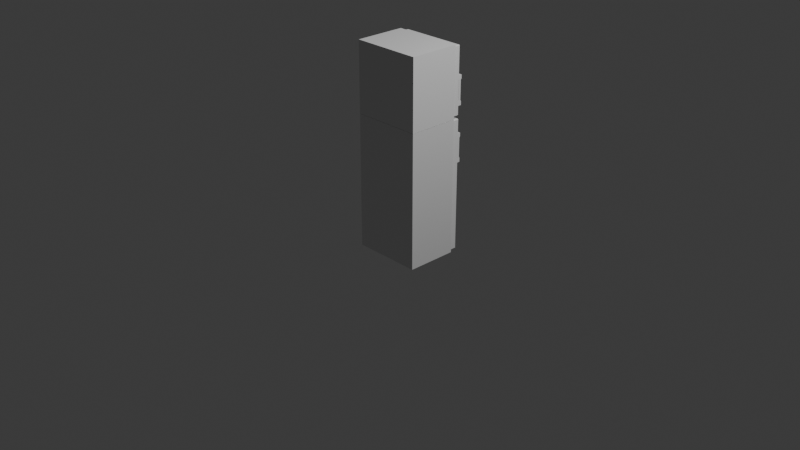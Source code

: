 # Source: BuzDolabi.blend  (saved by Blender 4.3.34; exported with 4.5.12 LTS)
import bpy
from mathutils import Matrix  # noqa: F401  (used for matrix-valued properties, if any)

bpy.ops.wm.read_factory_settings(use_empty=True)
scene = bpy.context.scene
scene.name = 'Scene'

# ---- collections
col_collection = bpy.data.collections.new('Collection'); scene.collection.children.link(col_collection)

# ---- materials (node trees are filled in below, after node groups)
mat_material = bpy.data.materials.new('Material')
mat_material.alpha_threshold = 0.0
mat_material.roughness = 0.5
mat_material.line_color = (0.0, 0.0, 0.0, 1.0)

# ---- material node trees
mat_material.use_nodes = True; mat_material.node_tree.nodes.clear()
_N = mat_material.node_tree.nodes; _L = mat_material.node_tree.links
n0 = _N.new('ShaderNodeOutputMaterial'); n0.name = 'Material Output'; n0.location = (300, 300)
n1 = _N.new('ShaderNodeBsdfPrincipled'); n1.name = 'Principled BSDF'; n1.location = (10, 300)
n1.inputs[3].default_value = 1.45
_L.new(n1.outputs[0], n0.inputs[0])
n0.is_active_output = True

# ---- world
world_world = bpy.data.worlds.new('World'); scene.world = world_world
world_world.use_nodes = True; world_world.node_tree.nodes.clear()
_N = world_world.node_tree.nodes; _L = world_world.node_tree.links
n0 = _N.new('ShaderNodeOutputWorld'); n0.name = 'World Output'; n0.location = (300, 300)
n1 = _N.new('ShaderNodeBackground'); n1.name = 'Background'; n1.location = (10, 300)
n1.inputs[0].default_value = (0.05088, 0.05088, 0.05088, 1.0)
_L.new(n1.outputs[0], n0.inputs[0])
n0.is_active_output = True
world_world.color = (0.05088, 0.05088, 0.05088)
world_world.sun_shadow_jitter_overblur = 0.0

# ---- cameras
cam_camera = bpy.data.cameras.new('Camera')
cam_camera.clip_end = 100.0
cam_camera.ortho_scale = 7.314

# ---- lights
light_light = bpy.data.lights.new('Light', 'POINT')
light_light.energy = 1000.0
light_light.shadow_soft_size = 0.1

# ---- meshes
me_cube = bpy.data.meshes.new('Cube')
me_cube.from_pydata([(0.375, 0.375, 1.075), (0.375, 0.375, -0.375), (0.375, -0.175, 1.075), (0.375, -0.175, -0.375), (-0.375, 0.375, 1.075), (-0.375, 0.375, -0.375), (-0.375, -0.175, 1.075), (-0.375, -0.175, -0.375), (0.3375, 0.375, 1.026), (0.3375, 0.375, -0.3263), (-0.3375, 0.375, 1.026), (-0.3375, 0.375, -0.3263), (0.3375, -0.125, 1.026), (0.3375, -0.125, -0.3263), (-0.3375, -0.125, 1.026), (-0.3375, -0.125, -0.3263)], [], [(0, 4, 6, 2), (3, 2, 6, 7), (7, 6, 4, 5), (5, 1, 3, 7), (1, 0, 2, 3), (5, 4, 10, 11), (11, 10, 14, 15), (1, 5, 11, 9), (4, 0, 8, 10), (0, 1, 9, 8), (15, 14, 12, 13), (9, 11, 15, 13), (10, 8, 12, 14), (8, 9, 13, 12)])
_uv = me_cube.uv_layers.new(name='UVMap')
_uv.uv.foreach_set('vector', [0.625, 0.5, 0.875, 0.5, 0.875, 0.75, 0.625, 0.75, 0.375, 0.75, 0.625, 0.75, 0.625, 1.0, 0.375, 1.0, 0.375, 0.0, 0.625, 0.0, 0.625, 0.25, 0.375, 0.25, 0.125, 0.5, 0.375, 0.5, 0.375, 0.75, 0.125, 0.75, 0.375, 0.5, 0.625, 0.5, 0.625, 0.75, 0.375, 0.75, 0.375, 0.25, 0.625, 0.25, 0.625, 0.25, 0.375, 0.25, 0.375, 0.25, 0.625, 0.25, 0.625, 0.25, 0.375, 0.25, 0.375, 0.5, 0.125, 0.5, 0.125, 0.5, 0.375, 0.5, 0.875, 0.5, 0.625, 0.5, 0.625, 0.5, 0.875, 0.5, 0.625, 0.5, 0.375, 0.5, 0.375, 0.5, 0.625, 0.5, 0.375, 0.25, 0.625, 0.25, 0.625, 0.5, 0.375, 0.5, 0.375, 0.5, 0.125, 0.5, 0.125, 0.5, 0.375, 0.5, 0.875, 0.5, 0.625, 0.5, 0.625, 0.5, 0.875, 0.5, 0.625, 0.5, 0.375, 0.5, 0.375, 0.5, 0.625, 0.5])
me_cube.materials.append(mat_material)
me_cube.use_mirror_vertex_groups = False
me_cube.update()
me_cube_001 = bpy.data.meshes.new('Cube.001')
me_cube_001.from_pydata([(-0.3447, -0.03608, -0.329), (-0.3447, -0.03608, 1.029), (0.3447, -0.03608, 1.029), (0.3447, -0.03608, -0.329), (-0.3314, -0.03608, -0.3029), (-0.3314, -0.03608, 1.003), (0.3314, -0.03608, 1.003), (0.3314, -0.03608, -0.3029), (-0.3447, -0.05614, -0.329), (-0.3447, -0.05614, 1.029), (0.3447, -0.05614, 1.029), (0.3447, -0.05614, -0.329), (-0.3314, -0.05614, -0.3029), (-0.3314, -0.05614, 1.003), (0.3314, -0.05614, 1.003), (0.3314, -0.05614, -0.3029), (-0.3608, -0.03608, -0.3535), (-0.3535, -0.03608, -0.3608), (-0.3575, -0.03608, -0.3543), (-0.3535, -0.03608, 1.061), (-0.3608, -0.03608, 1.054), (-0.3575, -0.03608, 1.054), (-0.3535, 0.03608, -0.3608), (-0.3608, 0.03608, -0.3535), (-0.3608, 0.03608, 1.054), (-0.3535, 0.03608, 1.061), (0.3535, -0.03608, -0.3608), (0.3608, -0.03608, -0.3535), (0.3575, -0.03608, -0.3543), (0.3608, -0.03608, 1.054), (0.3535, -0.03608, 1.061), (0.3575, -0.03608, 1.054), (0.3608, 0.03608, -0.3535), (0.3535, 0.03608, -0.3608), (0.3535, 0.03608, 1.061), (0.3608, 0.03608, 1.054)], [], [(18, 17, 26, 28, 3, 0), (32, 35, 29, 27), (28, 27, 29, 31, 2, 3), (22, 23, 24, 25, 34, 35, 32, 33), (16, 20, 24, 23), (31, 30, 19, 21, 1, 2), (4, 5, 13, 12), (34, 25, 19, 30), (21, 20, 16, 18, 0, 1), (7, 6, 5, 4), (7, 4, 12, 15), (3, 2, 10, 11), (2, 1, 9, 10), (10, 9, 13, 14), (11, 10, 14, 15), (8, 11, 15, 12), (9, 8, 12, 13), (0, 3, 11, 8), (5, 6, 14, 13), (1, 0, 8, 9), (6, 7, 15, 14), (16, 17, 18), (19, 20, 21), (26, 27, 28), (29, 30, 31), (22, 17, 16, 23), (19, 25, 24, 20), (26, 33, 32, 27), (34, 30, 29, 35), (22, 33, 26, 17)])
_uv = me_cube_001.uv_layers.new(name='UVMap')
_uv.uv.foreach_set('vector', [0.125, 0.75, 0.1275, 0.75, 0.3725, 0.75, 0.375, 0.75, 0.375, 0.75, 0.125, 0.75, 0.3763, 0.5, 0.6237, 0.5, 0.6237, 0.75, 0.3763, 0.75, 0.375, 0.75, 0.3763, 0.75, 0.6237, 0.75, 0.625, 0.75, 0.625, 0.75, 0.375, 0.75, 0.375, 0.2525, 0.3763, 0.25, 0.6237, 0.25, 0.625, 0.2525, 0.625, 0.4975, 0.6237, 0.5, 0.3763, 0.5, 0.375, 0.4975, 0.3763, 0.0, 0.6237, 0.0, 0.6237, 0.25, 0.3763, 0.25, 0.625, 0.75, 0.6275, 0.75, 0.8725, 0.75, 0.875, 0.75, 0.875, 0.75, 0.625, 0.75, 0.375, 1.0, 0.625, 1.0, 0.625, 1.0, 0.375, 1.0, 0.6275, 0.5, 0.8725, 0.5, 0.8725, 0.75, 0.6275, 0.75, 0.625, 0.0, 0.6237, 0.0, 0.3763, 0.0, 0.375, 0.0, 0.375, 0.0, 0.625, 0.0, 0.375, 0.75, 0.625, 0.75, 0.625, 1.0, 0.375, 1.0, 0.375, 0.75, 0.375, 1.0, 0.375, 1.0, 0.375, 0.75, 0.375, 0.75, 0.625, 0.75, 0.625, 0.75, 0.375, 0.75, 0.625, 0.75, 0.875, 0.75, 0.875, 0.75, 0.625, 0.75, 0.625, 0.75, 0.875, 0.75, 0.875, 0.75, 0.625, 0.75, 0.375, 0.75, 0.625, 0.75, 0.625, 0.75, 0.375, 0.75, 0.125, 0.75, 0.375, 0.75, 0.375, 0.75, 0.125, 0.75, 0.625, 0.0, 0.375, 0.0, 0.375, 0.0, 0.625, 0.0, 0.125, 0.75, 0.375, 0.75, 0.375, 0.75, 0.125, 0.75, 0.625, 1.0, 0.625, 0.75, 0.625, 0.75, 0.625, 1.0, 0.625, 0.0, 0.375, 0.0, 0.375, 0.0, 0.625, 0.0, 0.625, 0.75, 0.375, 0.75, 0.375, 0.75, 0.625, 0.75, 0.125, 0.75, 0.1275, 0.75, 0.1261, 0.75, 0.625, 0.0, 0.6237, 0.0, 0.6239, 0.0, 0.3725, 0.75, 0.375, 0.75, 0.375, 0.75, 0.6237, 0.75, 0.625, 0.75, 0.625, 0.75, 0.1275, 0.5, 0.1275, 0.75, 0.125, 0.75, 0.125, 0.5, 0.625, 0.0, 0.625, 0.25, 0.6237, 0.25, 0.6237, 0.0, 0.3725, 0.75, 0.3725, 0.5, 0.3763, 0.5, 0.3763, 0.75, 0.6275, 0.5, 0.6275, 0.75, 0.6237, 0.75, 0.6237, 0.5, 0.1275, 0.5, 0.3725, 0.5, 0.3725, 0.75, 0.1275, 0.75])
me_cube_001.update()
me_cube_002 = bpy.data.meshes.new('Cube.002')
me_cube_002.from_pydata([(-0.025, -0.06971, -0.025), (-0.025, -0.06971, 0.025), (-0.025, -0.01971, -0.025), (0.025, -0.06971, -0.025), (0.025, -0.06971, 0.025), (0.025, -0.01971, -0.025), (-0.025, 0.02029, -0.025), (0.025, 0.02029, -0.025), (-0.025, -0.01971, 0.2869), (0.025, -0.01971, 0.2869), (-0.025, 0.02029, 0.2869), (0.025, 0.02029, 0.2869), (-0.025, -0.06185, 0.2378), (0.025, -0.06185, 0.2378), (-0.025, -0.06185, 0.2869), (0.025, -0.06185, 0.2869), (-0.01571, -0.01971, 0.025), (-0.025, -0.01042, 0.025), (-0.025, -0.01971, 0.01571), (-0.025, -0.029, 0.025), (0.025, -0.01042, 0.025), (0.01571, -0.01971, 0.025), (0.025, -0.029, 0.025), (0.025, -0.01971, 0.01571), (-0.025, 0.011, 0.025), (-0.01571, 0.02029, 0.025), (-0.025, 0.02029, 0.01571), (0.01571, 0.02029, 0.025), (0.025, 0.011, 0.025), (0.025, 0.02029, 0.01571), (-0.025, -0.01042, 0.2378), (-0.01571, -0.01971, 0.2378), (-0.025, -0.029, 0.2378), (-0.025, -0.01971, 0.2471), (0.01571, -0.01971, 0.2378), (0.025, -0.01042, 0.2378), (0.025, -0.01971, 0.2471), (0.025, -0.029, 0.2378), (-0.01571, 0.02029, 0.2378), (-0.025, 0.011, 0.2378), (-0.025, 0.02029, 0.2471), (0.025, 0.011, 0.2378), (0.01571, 0.02029, 0.2378), (0.025, 0.02029, 0.2471)], [], [(16, 21, 34, 31), (6, 26, 25, 27, 29, 7), (20, 28, 41, 35), (3, 4, 1, 0), (2, 5, 3, 0), (0, 1, 19, 18, 2), (27, 25, 38, 42), (5, 2, 6, 7), (5, 23, 22, 4, 3), (24, 17, 30, 39), (8, 33, 32, 12, 14), (20, 23, 5, 7, 29, 28), (2, 18, 17, 24, 26, 6), (32, 31, 34, 37, 13, 12), (8, 9, 11, 10), (37, 36, 9, 15, 13), (36, 35, 41, 43, 11, 9), (12, 13, 15, 14), (9, 8, 14, 15), (43, 42, 38, 40, 10, 11), (40, 39, 30, 33, 8, 10), (16, 17, 18, 19), (20, 21, 22, 23), (24, 25, 26), (27, 28, 29), (30, 31, 32, 33), (34, 35, 36, 37), (38, 39, 40), (41, 42, 43), (16, 31, 30, 17), (38, 25, 24, 39), (27, 42, 41, 28), (34, 21, 20, 35), (22, 21, 16, 19, 1, 4)])
_uv = me_cube_002.uv_layers.new(name='UVMap')
_uv.uv.foreach_set('vector', [0.8285, 0.5, 0.6715, 0.5, 0.6715, 0.5, 0.8285, 0.5, 0.375, 0.25, 0.5785, 0.25, 0.625, 0.2965, 0.625, 0.4535, 0.5785, 0.5, 0.375, 0.5, 0.625, 0.5, 0.625, 0.5, 0.625, 0.5, 0.625, 0.5, 0.375, 0.75, 0.625, 0.75, 0.625, 1.0, 0.375, 1.0, 0.125, 0.5, 0.375, 0.5, 0.375, 0.75, 0.125, 0.75, 0.375, 0.0, 0.625, 0.0, 0.625, 0.2035, 0.5785, 0.25, 0.375, 0.25, 0.625, 0.4535, 0.625, 0.2965, 0.625, 0.2965, 0.625, 0.4535, 0.375, 0.5, 0.125, 0.5, 0.125, 0.5, 0.375, 0.5, 0.375, 0.5, 0.5785, 0.5, 0.625, 0.5465, 0.625, 0.75, 0.375, 0.75, 0.625, 0.25, 0.625, 0.25, 0.625, 0.25, 0.625, 0.25, 0.625, 0.25, 0.625, 0.25, 0.625, 0.25, 0.625, 0.25, 0.625, 0.25, 0.625, 0.5, 0.5785, 0.5, 0.375, 0.5, 0.375, 0.5, 0.5785, 0.5, 0.625, 0.5, 0.375, 0.25, 0.5785, 0.25, 0.625, 0.25, 0.625, 0.25, 0.5785, 0.25, 0.375, 0.25, 0.875, 0.5, 0.8285, 0.5, 0.6715, 0.5, 0.625, 0.5, 0.625, 0.5, 0.875, 0.5, 0.875, 0.5, 0.625, 0.5, 0.625, 0.5, 0.875, 0.5, 0.625, 0.5, 0.625, 0.5, 0.625, 0.5, 0.625, 0.5, 0.625, 0.5, 0.625, 0.5, 0.625, 0.5, 0.625, 0.5, 0.625, 0.5, 0.625, 0.5, 0.625, 0.5, 0.875, 0.5, 0.625, 0.5, 0.625, 0.5, 0.875, 0.5, 0.625, 0.5, 0.875, 0.5, 0.875, 0.5, 0.625, 0.5, 0.625, 0.5, 0.625, 0.4535, 0.625, 0.2965, 0.625, 0.25, 0.625, 0.25, 0.625, 0.5, 0.625, 0.25, 0.625, 0.25, 0.625, 0.25, 0.625, 0.25, 0.625, 0.25, 0.625, 0.25, 0.625, 0.25, 0.625, 0.25, 0.5785, 0.25, 0.625, 0.25, 0.625, 0.5, 0.625, 0.5, 0.625, 0.5465, 0.5785, 0.5, 0.625, 0.25, 0.625, 0.25, 0.5785, 0.25, 0.625, 0.4535, 0.625, 0.5, 0.5785, 0.5, 0.625, 0.25, 0.625, 0.25, 0.625, 0.25, 0.625, 0.25, 0.6715, 0.5, 0.625, 0.5, 0.625, 0.5, 0.625, 0.5, 0.625, 0.2965, 0.625, 0.25, 0.625, 0.25, 0.625, 0.5, 0.625, 0.5, 0.625, 0.5, 0.625, 0.25, 0.625, 0.25, 0.625, 0.25, 0.625, 0.25, 0.625, 0.2965, 0.625, 0.2965, 0.625, 0.25, 0.625, 0.25, 0.625, 0.4535, 0.625, 0.4535, 0.625, 0.5, 0.625, 0.5, 0.6715, 0.5, 0.6715, 0.5, 0.625, 0.5, 0.625, 0.5, 0.625, 0.5465, 0.6715, 0.5, 0.8285, 0.5, 0.875, 0.5465, 0.875, 0.75, 0.625, 0.75])
me_cube_002.update()
me_cube_003 = bpy.data.meshes.new('Cube.003')
me_cube_003.from_pydata([(-0.3529, -0.1529, -0.01764), (-0.3529, -0.1529, 0.01764), (-0.3529, 0.3529, -0.01764), (-0.3529, 0.3529, 0.01764), (0.3529, -0.1529, -0.01764), (0.3529, -0.1529, 0.01764), (0.3529, 0.3529, -0.01764), (0.3529, 0.3529, 0.01764), (-0.3529, 0.3107, -0.01764), (-0.3529, 0.3107, 0.01764), (0.3529, 0.3107, -0.01764), (0.3529, 0.3107, 0.01764), (-0.3529, 0.3107, 0.0217), (-0.3529, 0.3529, 0.0217), (0.3529, 0.3529, -0.0217), (-0.3529, 0.3529, -0.0217), (0.3529, 0.3529, 0.0217), (0.3529, 0.3107, -0.0217), (-0.3529, 0.3107, -0.0217), (0.3529, 0.3107, 0.0217)], [], [(8, 9, 3, 2), (2, 3, 7, 6), (10, 11, 5, 4), (4, 5, 1, 0), (8, 10, 4, 0), (11, 9, 1, 5), (9, 11, 19, 12), (6, 10, 17, 14), (6, 7, 11, 10), (0, 1, 9, 8), (16, 13, 12, 19), (15, 14, 17, 18), (7, 3, 13, 16), (8, 2, 15, 18), (10, 8, 18, 17), (11, 7, 16, 19), (2, 6, 14, 15), (3, 9, 12, 13)])
_uv = me_cube_003.uv_layers.new(name='UVMap')
_uv.uv.foreach_set('vector', [0.375, 0.235, 0.625, 0.235, 0.625, 0.25, 0.375, 0.25, 0.375, 0.25, 0.625, 0.25, 0.625, 0.5, 0.375, 0.5, 0.375, 0.515, 0.625, 0.515, 0.625, 0.75, 0.375, 0.75, 0.375, 0.75, 0.625, 0.75, 0.625, 1.0, 0.375, 1.0, 0.125, 0.515, 0.375, 0.515, 0.375, 0.75, 0.125, 0.75, 0.625, 0.515, 0.875, 0.515, 0.875, 0.75, 0.625, 0.75, 0.875, 0.515, 0.625, 0.515, 0.625, 0.515, 0.875, 0.515, 0.375, 0.5, 0.375, 0.515, 0.375, 0.515, 0.375, 0.5, 0.375, 0.5, 0.625, 0.5, 0.625, 0.515, 0.375, 0.515, 0.375, 0.0, 0.625, 0.0, 0.625, 0.235, 0.375, 0.235, 0.625, 0.5, 0.875, 0.5, 0.875, 0.515, 0.625, 0.515, 0.125, 0.5, 0.375, 0.5, 0.375, 0.515, 0.125, 0.515, 0.625, 0.5, 0.625, 0.25, 0.625, 0.25, 0.625, 0.5, 0.375, 0.235, 0.375, 0.25, 0.375, 0.25, 0.375, 0.235, 0.375, 0.515, 0.125, 0.515, 0.125, 0.515, 0.375, 0.515, 0.625, 0.515, 0.625, 0.5, 0.625, 0.5, 0.625, 0.515, 0.375, 0.25, 0.375, 0.5, 0.375, 0.5, 0.375, 0.25, 0.625, 0.25, 0.625, 0.235, 0.625, 0.235, 0.625, 0.25])
me_cube_003.update()
me_cube_006 = bpy.data.meshes.new('Cube.006')
me_cube_006.from_pydata([(-0.3529, -0.1529, -0.01764), (-0.3529, -0.1529, 0.01764), (-0.3529, 0.3529, -0.01764), (-0.3529, 0.3529, 0.01764), (0.3529, -0.1529, -0.01764), (0.3529, -0.1529, 0.01764), (0.3529, 0.3529, -0.01764), (0.3529, 0.3529, 0.01764), (-0.3529, 0.3107, -0.01764), (-0.3529, 0.3107, 0.01764), (0.3529, 0.3107, -0.01764), (0.3529, 0.3107, 0.01764), (-0.3529, 0.3107, 0.0217), (-0.3529, 0.3529, 0.0217), (0.3529, 0.3529, -0.0217), (-0.3529, 0.3529, -0.0217), (0.3529, 0.3529, 0.0217), (0.3529, 0.3107, -0.0217), (-0.3529, 0.3107, -0.0217), (0.3529, 0.3107, 0.0217)], [], [(8, 9, 3, 2), (2, 3, 7, 6), (10, 11, 5, 4), (4, 5, 1, 0), (8, 10, 4, 0), (11, 9, 1, 5), (9, 11, 19, 12), (6, 10, 17, 14), (6, 7, 11, 10), (0, 1, 9, 8), (16, 13, 12, 19), (15, 14, 17, 18), (7, 3, 13, 16), (8, 2, 15, 18), (10, 8, 18, 17), (11, 7, 16, 19), (2, 6, 14, 15), (3, 9, 12, 13)])
_uv = me_cube_006.uv_layers.new(name='UVMap')
_uv.uv.foreach_set('vector', [0.375, 0.235, 0.625, 0.235, 0.625, 0.25, 0.375, 0.25, 0.375, 0.25, 0.625, 0.25, 0.625, 0.5, 0.375, 0.5, 0.375, 0.515, 0.625, 0.515, 0.625, 0.75, 0.375, 0.75, 0.375, 0.75, 0.625, 0.75, 0.625, 1.0, 0.375, 1.0, 0.125, 0.515, 0.375, 0.515, 0.375, 0.75, 0.125, 0.75, 0.625, 0.515, 0.875, 0.515, 0.875, 0.75, 0.625, 0.75, 0.875, 0.515, 0.625, 0.515, 0.625, 0.515, 0.875, 0.515, 0.375, 0.5, 0.375, 0.515, 0.375, 0.515, 0.375, 0.5, 0.375, 0.5, 0.625, 0.5, 0.625, 0.515, 0.375, 0.515, 0.375, 0.0, 0.625, 0.0, 0.625, 0.235, 0.375, 0.235, 0.625, 0.5, 0.875, 0.5, 0.875, 0.515, 0.625, 0.515, 0.125, 0.5, 0.375, 0.5, 0.375, 0.515, 0.125, 0.515, 0.625, 0.5, 0.625, 0.25, 0.625, 0.25, 0.625, 0.5, 0.375, 0.235, 0.375, 0.25, 0.375, 0.25, 0.375, 0.235, 0.375, 0.515, 0.125, 0.515, 0.125, 0.515, 0.375, 0.515, 0.625, 0.515, 0.625, 0.5, 0.625, 0.5, 0.625, 0.515, 0.375, 0.25, 0.375, 0.5, 0.375, 0.5, 0.375, 0.25, 0.625, 0.25, 0.625, 0.235, 0.625, 0.235, 0.625, 0.25])
me_cube_006.update()
me_cube_007 = bpy.data.meshes.new('Cube.007')
me_cube_007.from_pydata([(-0.2982, -0.09817, -0.2982), (-0.2982, -0.09817, -0.001827), (-0.2982, 0.2982, -0.2982), (-0.2982, 0.2982, -0.001827), (0.2982, -0.09817, -0.2982), (0.2982, -0.09817, -0.001827), (0.2982, 0.2982, -0.2982), (0.2982, 0.2982, -0.001827), (-0.2504, -0.05038, -0.2813), (-0.2504, 0.2504, -0.2813), (0.2504, -0.05038, -0.2813), (0.2504, 0.2504, -0.2813), (-0.2448, -0.06836, -0.001827), (-0.2684, -0.0448, -0.001827), (-0.285, -0.08502, -0.001827), (-0.2684, 0.2448, -0.001827), (-0.2448, 0.2684, -0.001827), (-0.285, 0.285, -0.001827), (0.2684, -0.0448, -0.001827), (0.2448, -0.06836, -0.001827), (0.285, -0.08502, -0.001827), (0.2448, 0.2684, -0.001827), (0.2684, 0.2448, -0.001827), (0.285, 0.285, -0.001827), (-0.2684, -0.0448, -0.2634), (-0.2448, -0.06836, -0.2634), (-0.2548, -0.05475, -0.277), (-0.2448, 0.2684, -0.2634), (-0.2684, 0.2448, -0.2634), (-0.2548, 0.2548, -0.277), (0.2448, -0.06836, -0.2634), (0.2684, -0.0448, -0.2634), (0.2548, -0.05475, -0.277), (0.2684, 0.2448, -0.2634), (0.2448, 0.2684, -0.2634), (0.2548, 0.2548, -0.277)], [], [(0, 1, 3, 2), (2, 3, 7, 6), (6, 7, 5, 4), (4, 5, 1, 0), (2, 6, 4, 0), (21, 16, 27, 34), (18, 22, 33, 31), (10, 8, 26, 25, 30, 32), (12, 19, 30, 25), (1, 5, 20, 19, 12, 14), (11, 9, 8, 10), (7, 3, 17, 16, 21, 23), (5, 7, 23, 22, 18, 20), (9, 11, 35, 34, 27, 29), (11, 10, 32, 31, 33, 35), (8, 9, 29, 28, 24, 26), (3, 1, 14, 13, 15, 17), (12, 13, 14), (15, 16, 17), (18, 19, 20), (21, 22, 23), (24, 25, 26), (27, 28, 29), (30, 31, 32), (33, 34, 35), (27, 16, 15, 28), (12, 25, 24, 13), (18, 31, 30, 19), (33, 22, 21, 34), (15, 13, 24, 28)])
_uv = me_cube_007.uv_layers.new(name='UVMap')
_uv.uv.foreach_set('vector', [0.375, 0.0, 0.625, 0.0, 0.625, 0.25, 0.375, 0.25, 0.375, 0.25, 0.625, 0.25, 0.625, 0.5, 0.375, 0.5, 0.375, 0.5, 0.625, 0.5, 0.625, 0.75, 0.375, 0.75, 0.375, 0.75, 0.625, 0.75, 0.625, 1.0, 0.375, 1.0, 0.125, 0.5, 0.375, 0.5, 0.375, 0.75, 0.125, 0.75, 0.625, 0.489, 0.625, 0.261, 0.625, 0.261, 0.625, 0.489, 0.625, 0.739, 0.625, 0.511, 0.625, 0.511, 0.625, 0.739, 0.6334, 0.7416, 0.8666, 0.7416, 0.8687, 0.7437, 0.864, 0.75, 0.636, 0.75, 0.6313, 0.7437, 0.625, 0.989, 0.625, 0.761, 0.625, 0.761, 0.625, 0.989, 0.625, 1.0, 0.625, 0.75, 0.625, 0.75, 0.625, 0.761, 0.625, 0.989, 0.625, 1.0, 0.6334, 0.5084, 0.8666, 0.5084, 0.8666, 0.7416, 0.6334, 0.7416, 0.625, 0.5, 0.625, 0.25, 0.625, 0.25, 0.625, 0.261, 0.625, 0.489, 0.625, 0.5, 0.625, 0.75, 0.625, 0.5, 0.625, 0.5, 0.625, 0.511, 0.625, 0.739, 0.625, 0.75, 0.8666, 0.5084, 0.6334, 0.5084, 0.6313, 0.5063, 0.636, 0.5, 0.864, 0.5, 0.8687, 0.5063, 0.6334, 0.5084, 0.6334, 0.7416, 0.6313, 0.7437, 0.625, 0.739, 0.625, 0.511, 0.6313, 0.5063, 0.8666, 0.7416, 0.8666, 0.5084, 0.8687, 0.5063, 0.875, 0.511, 0.875, 0.739, 0.8687, 0.7437, 0.625, 0.25, 0.625, 0.0, 0.625, 0.0, 0.625, 0.01097, 0.625, 0.239, 0.625, 0.25, 0.625, 0.0, 0.625, 0.01097, 0.625, 0.0, 0.625, 0.239, 0.625, 0.25, 0.625, 0.25, 0.625, 0.739, 0.625, 0.75, 0.625, 0.75, 0.625, 0.489, 0.625, 0.5, 0.625, 0.5, 0.8713, 0.7463, 0.864, 0.75, 0.8687, 0.7437, 0.625, 0.25, 0.625, 0.239, 0.625, 0.2437, 0.625, 0.761, 0.625, 0.75, 0.625, 0.7563, 0.625, 0.5, 0.625, 0.489, 0.625, 0.4937, 0.625, 0.261, 0.625, 0.261, 0.625, 0.239, 0.625, 0.239, 0.625, 0.0, 0.625, 0.0, 0.625, 0.01097, 0.625, 0.01097, 0.625, 0.739, 0.625, 0.739, 0.625, 0.761, 0.625, 0.761, 0.625, 0.511, 0.625, 0.511, 0.625, 0.489, 0.625, 0.489, 0.625, 0.239, 0.625, 0.01097, 0.625, 0.01097, 0.625, 0.239])
me_cube_007.update()
me_cube_008 = bpy.data.meshes.new('Cube.008')
me_cube_008.from_pydata([(-0.3264, 0.07636, -0.02636), (-0.3264, 0.07636, 0.02636), (0.3264, 0.07636, -0.02636), (0.3264, 0.07636, 0.02636), (-0.2937, 0.07636, -0.02636), (-0.2937, 0.07636, 0.02636), (-0.2937, -0.07636, -0.02636), (-0.2937, -0.07636, 0.02636), (0.2954, 0.07636, 0.02636), (0.2954, -0.07636, -0.02636), (0.2954, 0.07636, -0.02636), (0.2954, -0.07636, 0.02636), (-0.3264, -0.06109, -0.02636), (-0.3264, -0.06109, 0.02636), (0.3264, -0.06109, -0.02636), (0.3264, -0.06109, 0.02636), (-0.2937, -0.06109, 0.02636), (-0.2937, -0.06109, -0.02636), (0.2954, -0.06109, 0.02636), (0.2954, -0.06109, -0.02636), (-0.3264, -0.06109, 0.05959), (-0.3264, 0.07636, 0.05959), (0.2954, 0.07636, 0.05959), (0.3264, 0.07636, 0.05959), (0.3264, -0.06109, 0.05959), (-0.2937, -0.07636, 0.05959), (-0.2937, 0.07636, 0.05959), (0.2954, -0.07636, 0.05959), (-0.2937, -0.06109, 0.05959), (0.2954, -0.06109, 0.05959), (-0.3143, -0.07636, -0.02636), (-0.3264, -0.06428, -0.02636), (-0.3143, -0.07636, 0.02636), (-0.3264, -0.06428, 0.02636), (0.3264, -0.06428, -0.02636), (0.3143, -0.07636, -0.02636), (0.3264, -0.06428, 0.02636), (0.3143, -0.07636, 0.02636), (0.3143, -0.07636, 0.05959), (0.3264, -0.06428, 0.05959), (-0.3264, -0.06428, 0.05959), (-0.3143, -0.07636, 0.05959)], [], [(12, 13, 1, 0), (10, 8, 3, 2), (36, 15, 24, 39), (12, 17, 6, 30, 31), (14, 15, 36, 34), (15, 3, 23, 24), (8, 18, 29, 22), (32, 7, 25, 41), (9, 11, 7, 6), (0, 1, 5, 4), (19, 14, 34, 35, 9), (5, 1, 21, 26), (17, 19, 9, 6), (4, 5, 8, 10), (4, 10, 19, 17), (24, 29, 27, 38, 39), (0, 4, 17, 12), (8, 5, 16, 18), (1, 13, 20, 21), (10, 2, 14, 19), (2, 3, 15, 14), (6, 7, 32, 30), (29, 28, 25, 27), (28, 20, 40, 41, 25), (23, 22, 29, 24), (26, 21, 20, 28), (13, 33, 40, 20), (11, 37, 38, 27), (16, 5, 26, 28), (7, 11, 27, 25), (18, 16, 28, 29), (3, 8, 22, 23), (35, 37, 11, 9), (30, 32, 33, 31), (37, 35, 34, 36), (36, 39, 38, 37), (40, 33, 32, 41), (31, 33, 13, 12)])
_uv = me_cube_008.uv_layers.new(name='UVMap')
_uv.uv.foreach_set('vector', [0.375, 0.025, 0.625, 0.025, 0.625, 0.25, 0.375, 0.25, 0.375, 0.4881, 0.625, 0.4881, 0.625, 0.5, 0.375, 0.5, 0.625, 0.7302, 0.625, 0.725, 0.625, 0.725, 0.625, 0.7302, 0.125, 0.725, 0.1375, 0.725, 0.1375, 0.75, 0.1296, 0.75, 0.125, 0.7302, 0.375, 0.725, 0.625, 0.725, 0.625, 0.7302, 0.375, 0.7302, 0.625, 0.725, 0.625, 0.5, 0.625, 0.5, 0.625, 0.725, 0.6369, 0.5, 0.6369, 0.725, 0.6369, 0.725, 0.6369, 0.5, 0.625, 0.9954, 0.625, 0.9875, 0.625, 0.9875, 0.625, 0.9954, 0.375, 0.7619, 0.625, 0.7619, 0.625, 0.9875, 0.375, 0.9875, 0.375, 0.25, 0.625, 0.25, 0.625, 0.2625, 0.375, 0.2625, 0.3631, 0.725, 0.375, 0.725, 0.375, 0.7302, 0.3704, 0.75, 0.3631, 0.75, 0.625, 0.2625, 0.625, 0.25, 0.625, 0.25, 0.625, 0.2625, 0.1375, 0.725, 0.3631, 0.725, 0.3631, 0.75, 0.1375, 0.75, 0.375, 0.2625, 0.625, 0.2625, 0.625, 0.4881, 0.375, 0.4881, 0.1375, 0.5, 0.3631, 0.5, 0.3631, 0.725, 0.1375, 0.725, 0.625, 0.725, 0.6369, 0.725, 0.6369, 0.75, 0.6296, 0.75, 0.625, 0.7302, 0.125, 0.5, 0.1375, 0.5, 0.1375, 0.725, 0.125, 0.725, 0.6369, 0.5, 0.8625, 0.5, 0.8625, 0.725, 0.6369, 0.725, 0.625, 0.25, 0.625, 0.025, 0.625, 0.025, 0.625, 0.25, 0.3631, 0.5, 0.375, 0.5, 0.375, 0.725, 0.3631, 0.725, 0.375, 0.5, 0.625, 0.5, 0.625, 0.725, 0.375, 0.725, 0.375, 0.9875, 0.625, 0.9875, 0.625, 0.9954, 0.375, 0.9954, 0.6369, 0.725, 0.8625, 0.725, 0.8625, 0.75, 0.6369, 0.75, 0.8625, 0.725, 0.875, 0.725, 0.875, 0.7302, 0.8704, 0.75, 0.8625, 0.75, 0.625, 0.5, 0.6369, 0.5, 0.6369, 0.725, 0.625, 0.725, 0.8625, 0.5, 0.875, 0.5, 0.875, 0.725, 0.8625, 0.725, 0.625, 0.025, 0.625, 0.01977, 0.625, 0.01977, 0.625, 0.025, 0.625, 0.7619, 0.625, 0.7546, 0.625, 0.7546, 0.625, 0.7619, 0.8625, 0.725, 0.8625, 0.5, 0.8625, 0.5, 0.8625, 0.725, 0.625, 0.9875, 0.625, 0.7619, 0.625, 0.7619, 0.625, 0.9875, 0.6369, 0.725, 0.8625, 0.725, 0.8625, 0.725, 0.6369, 0.725, 0.625, 0.5, 0.625, 0.4881, 0.625, 0.4881, 0.625, 0.5, 0.375, 0.7546, 0.625, 0.7546, 0.625, 0.7619, 0.375, 0.7619, 0.375, 0.0, 0.625, 0.0, 0.625, 0.01977, 0.375, 0.01977, 0.625, 0.7546, 0.375, 0.7546, 0.375, 0.7302, 0.625, 0.7302, 0.625, 0.7302, 0.625, 0.7302, 0.625, 0.7546, 0.625, 0.7546, 0.625, 0.01977, 0.625, 0.01977, 0.625, 0.0, 0.625, 0.0, 0.375, 0.01977, 0.625, 0.01977, 0.625, 0.025, 0.375, 0.025])
me_cube_008.update()
me_cube_011 = bpy.data.meshes.new('Cube.011')
me_cube_011.from_pydata([(-0.3264, 0.07636, -0.02636), (-0.3264, 0.07636, 0.02636), (0.3264, 0.07636, -0.02636), (0.3264, 0.07636, 0.02636), (-0.2937, 0.07636, -0.02636), (-0.2937, 0.07636, 0.02636), (-0.2937, -0.07636, -0.02636), (-0.2937, -0.07636, 0.02636), (0.2954, 0.07636, 0.02636), (0.2954, -0.07636, -0.02636), (0.2954, 0.07636, -0.02636), (0.2954, -0.07636, 0.02636), (-0.3264, -0.06109, -0.02636), (-0.3264, -0.06109, 0.02636), (0.3264, -0.06109, -0.02636), (0.3264, -0.06109, 0.02636), (-0.2937, -0.06109, 0.02636), (-0.2937, -0.06109, -0.02636), (0.2954, -0.06109, 0.02636), (0.2954, -0.06109, -0.02636), (-0.3264, -0.06109, 0.05959), (-0.3264, 0.07636, 0.05959), (0.2954, 0.07636, 0.05959), (0.3264, 0.07636, 0.05959), (0.3264, -0.06109, 0.05959), (-0.2937, -0.07636, 0.05959), (-0.2937, 0.07636, 0.05959), (0.2954, -0.07636, 0.05959), (-0.2937, -0.06109, 0.05959), (0.2954, -0.06109, 0.05959), (-0.3143, -0.07636, -0.02636), (-0.3264, -0.06428, -0.02636), (-0.3143, -0.07636, 0.02636), (-0.3264, -0.06428, 0.02636), (0.3264, -0.06428, -0.02636), (0.3143, -0.07636, -0.02636), (0.3264, -0.06428, 0.02636), (0.3143, -0.07636, 0.02636), (0.3143, -0.07636, 0.05959), (0.3264, -0.06428, 0.05959), (-0.3264, -0.06428, 0.05959), (-0.3143, -0.07636, 0.05959)], [], [(12, 13, 1, 0), (10, 8, 3, 2), (36, 15, 24, 39), (12, 17, 6, 30, 31), (14, 15, 36, 34), (15, 3, 23, 24), (8, 18, 29, 22), (32, 7, 25, 41), (9, 11, 7, 6), (0, 1, 5, 4), (19, 14, 34, 35, 9), (5, 1, 21, 26), (17, 19, 9, 6), (4, 5, 8, 10), (4, 10, 19, 17), (24, 29, 27, 38, 39), (0, 4, 17, 12), (8, 5, 16, 18), (1, 13, 20, 21), (10, 2, 14, 19), (2, 3, 15, 14), (6, 7, 32, 30), (29, 28, 25, 27), (28, 20, 40, 41, 25), (23, 22, 29, 24), (26, 21, 20, 28), (13, 33, 40, 20), (11, 37, 38, 27), (16, 5, 26, 28), (7, 11, 27, 25), (18, 16, 28, 29), (3, 8, 22, 23), (35, 37, 11, 9), (30, 32, 33, 31), (37, 35, 34, 36), (36, 39, 38, 37), (40, 33, 32, 41), (31, 33, 13, 12)])
_uv = me_cube_011.uv_layers.new(name='UVMap')
_uv.uv.foreach_set('vector', [0.375, 0.025, 0.625, 0.025, 0.625, 0.25, 0.375, 0.25, 0.375, 0.4881, 0.625, 0.4881, 0.625, 0.5, 0.375, 0.5, 0.625, 0.7302, 0.625, 0.725, 0.625, 0.725, 0.625, 0.7302, 0.125, 0.725, 0.1375, 0.725, 0.1375, 0.75, 0.1296, 0.75, 0.125, 0.7302, 0.375, 0.725, 0.625, 0.725, 0.625, 0.7302, 0.375, 0.7302, 0.625, 0.725, 0.625, 0.5, 0.625, 0.5, 0.625, 0.725, 0.6369, 0.5, 0.6369, 0.725, 0.6369, 0.725, 0.6369, 0.5, 0.625, 0.9954, 0.625, 0.9875, 0.625, 0.9875, 0.625, 0.9954, 0.375, 0.7619, 0.625, 0.7619, 0.625, 0.9875, 0.375, 0.9875, 0.375, 0.25, 0.625, 0.25, 0.625, 0.2625, 0.375, 0.2625, 0.3631, 0.725, 0.375, 0.725, 0.375, 0.7302, 0.3704, 0.75, 0.3631, 0.75, 0.625, 0.2625, 0.625, 0.25, 0.625, 0.25, 0.625, 0.2625, 0.1375, 0.725, 0.3631, 0.725, 0.3631, 0.75, 0.1375, 0.75, 0.375, 0.2625, 0.625, 0.2625, 0.625, 0.4881, 0.375, 0.4881, 0.1375, 0.5, 0.3631, 0.5, 0.3631, 0.725, 0.1375, 0.725, 0.625, 0.725, 0.6369, 0.725, 0.6369, 0.75, 0.6296, 0.75, 0.625, 0.7302, 0.125, 0.5, 0.1375, 0.5, 0.1375, 0.725, 0.125, 0.725, 0.6369, 0.5, 0.8625, 0.5, 0.8625, 0.725, 0.6369, 0.725, 0.625, 0.25, 0.625, 0.025, 0.625, 0.025, 0.625, 0.25, 0.3631, 0.5, 0.375, 0.5, 0.375, 0.725, 0.3631, 0.725, 0.375, 0.5, 0.625, 0.5, 0.625, 0.725, 0.375, 0.725, 0.375, 0.9875, 0.625, 0.9875, 0.625, 0.9954, 0.375, 0.9954, 0.6369, 0.725, 0.8625, 0.725, 0.8625, 0.75, 0.6369, 0.75, 0.8625, 0.725, 0.875, 0.725, 0.875, 0.7302, 0.8704, 0.75, 0.8625, 0.75, 0.625, 0.5, 0.6369, 0.5, 0.6369, 0.725, 0.625, 0.725, 0.8625, 0.5, 0.875, 0.5, 0.875, 0.725, 0.8625, 0.725, 0.625, 0.025, 0.625, 0.01977, 0.625, 0.01977, 0.625, 0.025, 0.625, 0.7619, 0.625, 0.7546, 0.625, 0.7546, 0.625, 0.7619, 0.8625, 0.725, 0.8625, 0.5, 0.8625, 0.5, 0.8625, 0.725, 0.625, 0.9875, 0.625, 0.7619, 0.625, 0.7619, 0.625, 0.9875, 0.6369, 0.725, 0.8625, 0.725, 0.8625, 0.725, 0.6369, 0.725, 0.625, 0.5, 0.625, 0.4881, 0.625, 0.4881, 0.625, 0.5, 0.375, 0.7546, 0.625, 0.7546, 0.625, 0.7619, 0.375, 0.7619, 0.375, 0.0, 0.625, 0.0, 0.625, 0.01977, 0.375, 0.01977, 0.625, 0.7546, 0.375, 0.7546, 0.375, 0.7302, 0.625, 0.7302, 0.625, 0.7302, 0.625, 0.7302, 0.625, 0.7546, 0.625, 0.7546, 0.625, 0.01977, 0.625, 0.01977, 0.625, 0.0, 0.625, 0.0, 0.375, 0.01977, 0.625, 0.01977, 0.625, 0.025, 0.375, 0.025])
me_cube_011.update()
me_cube_013 = bpy.data.meshes.new('Cube.013')
me_cube_013.from_pydata([(-0.375, -0.175, -0.375), (-0.375, -0.175, 0.375), (-0.375, 0.375, -0.375), (-0.375, 0.375, 0.375), (0.375, -0.175, -0.375), (0.375, -0.175, 0.375), (0.375, 0.375, -0.375), (0.375, 0.375, 0.375), (-0.3375, 0.375, 0.3375), (-0.3375, 0.375, -0.3375), (0.3375, 0.375, -0.3375), (0.3375, 0.375, 0.3375), (-0.3375, -0.125, 0.3375), (-0.3375, -0.125, -0.3375), (0.3375, -0.125, -0.3375), (0.3375, -0.125, 0.3375)], [], [(0, 1, 3, 2), (7, 6, 10, 11), (6, 7, 5, 4), (4, 5, 1, 0), (2, 6, 4, 0), (7, 3, 1, 5), (11, 10, 14, 15), (6, 2, 9, 10), (3, 7, 11, 8), (2, 3, 8, 9), (13, 12, 15, 14), (10, 9, 13, 14), (8, 11, 15, 12), (9, 8, 12, 13)])
_uv = me_cube_013.uv_layers.new(name='UVMap')
_uv.uv.foreach_set('vector', [0.375, 0.0, 0.625, 0.0, 0.625, 0.25, 0.375, 0.25, 0.625, 0.5, 0.375, 0.5, 0.375, 0.5, 0.625, 0.5, 0.375, 0.5, 0.625, 0.5, 0.625, 0.75, 0.375, 0.75, 0.375, 0.75, 0.625, 0.75, 0.625, 1.0, 0.375, 1.0, 0.125, 0.5, 0.375, 0.5, 0.375, 0.75, 0.125, 0.75, 0.625, 0.5, 0.875, 0.5, 0.875, 0.75, 0.625, 0.75, 0.625, 0.5, 0.375, 0.5, 0.375, 0.5, 0.625, 0.5, 0.375, 0.5, 0.125, 0.5, 0.125, 0.5, 0.375, 0.5, 0.875, 0.5, 0.625, 0.5, 0.625, 0.5, 0.875, 0.5, 0.375, 0.25, 0.625, 0.25, 0.625, 0.25, 0.375, 0.25, 0.375, 0.25, 0.625, 0.25, 0.625, 0.5, 0.375, 0.5, 0.375, 0.5, 0.125, 0.5, 0.125, 0.5, 0.375, 0.5, 0.875, 0.5, 0.625, 0.5, 0.625, 0.5, 0.875, 0.5, 0.375, 0.25, 0.625, 0.25, 0.625, 0.25, 0.375, 0.25])
me_cube_013.update()
me_cube_014 = bpy.data.meshes.new('Cube.014')
me_cube_014.from_pydata([(-0.3561, -0.07696, -0.3504), (-0.3504, -0.07696, -0.3561), (-0.3504, -0.07696, 0.3561), (-0.3561, -0.07696, 0.3504), (-0.3504, -0.006875, -0.3561), (-0.3561, -0.006875, -0.3504), (-0.3561, -0.006875, 0.3504), (-0.3504, -0.006875, 0.3561), (0.3504, -0.07696, -0.3561), (0.3561, -0.07696, -0.3504), (0.3561, -0.07696, 0.3504), (0.3504, -0.07696, 0.3561), (0.3561, -0.006875, -0.3504), (0.3504, -0.006875, -0.3561), (0.3504, -0.006875, 0.3561), (0.3561, -0.006875, 0.3504)], [], [(8, 9, 10, 11, 2, 3, 0, 1), (12, 15, 10, 9), (14, 7, 2, 11), (0, 3, 6, 5), (4, 5, 6, 7, 14, 15, 12, 13), (4, 1, 0, 5), (2, 7, 6, 3), (8, 13, 12, 9), (14, 11, 10, 15), (4, 13, 8, 1)])
_uv = me_cube_014.uv_layers.new(name='UVMap')
_uv.uv.foreach_set('vector', [0.375, 0.752, 0.377, 0.75, 0.623, 0.75, 0.625, 0.752, 0.625, 0.998, 0.623, 1.0, 0.377, 1.0, 0.375, 0.998, 0.377, 0.5, 0.623, 0.5, 0.623, 0.75, 0.377, 0.75, 0.627, 0.5, 0.873, 0.5, 0.873, 0.75, 0.627, 0.75, 0.377, 0.0, 0.623, 0.0, 0.623, 0.25, 0.377, 0.25, 0.375, 0.252, 0.377, 0.25, 0.623, 0.25, 0.625, 0.252, 0.625, 0.498, 0.623, 0.5, 0.377, 0.5, 0.375, 0.498, 0.127, 0.5, 0.127, 0.75, 0.125, 0.75, 0.125, 0.5, 0.625, 0.0, 0.625, 0.25, 0.623, 0.25, 0.623, 0.0, 0.373, 0.75, 0.373, 0.5, 0.377, 0.5, 0.377, 0.75, 0.627, 0.5, 0.627, 0.75, 0.623, 0.75, 0.623, 0.5, 0.127, 0.5, 0.373, 0.5, 0.373, 0.75, 0.127, 0.75])
me_cube_014.update()
me_cube_015 = bpy.data.meshes.new('Cube.015')
me_cube_015.from_pydata([(-0.025, -0.06971, -0.025), (-0.025, -0.06971, 0.025), (-0.025, -0.01971, -0.025), (0.025, -0.06971, -0.025), (0.025, -0.06971, 0.025), (0.025, -0.01971, -0.025), (-0.025, 0.02029, -0.025), (0.025, 0.02029, -0.025), (-0.025, -0.01971, 0.2869), (0.025, -0.01971, 0.2869), (-0.025, 0.02029, 0.2869), (0.025, 0.02029, 0.2869), (-0.025, -0.06185, 0.2378), (0.025, -0.06185, 0.2378), (-0.025, -0.06185, 0.2869), (0.025, -0.06185, 0.2869), (-0.01571, -0.01971, 0.025), (-0.025, -0.01042, 0.025), (-0.025, -0.01971, 0.01571), (-0.025, -0.029, 0.025), (0.025, -0.01042, 0.025), (0.01571, -0.01971, 0.025), (0.025, -0.029, 0.025), (0.025, -0.01971, 0.01571), (-0.025, 0.011, 0.025), (-0.01571, 0.02029, 0.025), (-0.025, 0.02029, 0.01571), (0.01571, 0.02029, 0.025), (0.025, 0.011, 0.025), (0.025, 0.02029, 0.01571), (-0.025, -0.01042, 0.2378), (-0.01571, -0.01971, 0.2378), (-0.025, -0.029, 0.2378), (-0.025, -0.01971, 0.2471), (0.01571, -0.01971, 0.2378), (0.025, -0.01042, 0.2378), (0.025, -0.01971, 0.2471), (0.025, -0.029, 0.2378), (-0.01571, 0.02029, 0.2378), (-0.025, 0.011, 0.2378), (-0.025, 0.02029, 0.2471), (0.025, 0.011, 0.2378), (0.01571, 0.02029, 0.2378), (0.025, 0.02029, 0.2471)], [], [(16, 21, 34, 31), (6, 26, 25, 27, 29, 7), (20, 28, 41, 35), (3, 4, 1, 0), (2, 5, 3, 0), (0, 1, 19, 18, 2), (27, 25, 38, 42), (5, 2, 6, 7), (5, 23, 22, 4, 3), (24, 17, 30, 39), (8, 33, 32, 12, 14), (20, 23, 5, 7, 29, 28), (2, 18, 17, 24, 26, 6), (32, 31, 34, 37, 13, 12), (8, 9, 11, 10), (37, 36, 9, 15, 13), (36, 35, 41, 43, 11, 9), (12, 13, 15, 14), (9, 8, 14, 15), (43, 42, 38, 40, 10, 11), (40, 39, 30, 33, 8, 10), (16, 17, 18, 19), (20, 21, 22, 23), (24, 25, 26), (27, 28, 29), (30, 31, 32, 33), (34, 35, 36, 37), (38, 39, 40), (41, 42, 43), (16, 31, 30, 17), (38, 25, 24, 39), (27, 42, 41, 28), (34, 21, 20, 35), (22, 21, 16, 19, 1, 4)])
_uv = me_cube_015.uv_layers.new(name='UVMap')
_uv.uv.foreach_set('vector', [0.8285, 0.5, 0.6715, 0.5, 0.6715, 0.5, 0.8285, 0.5, 0.375, 0.25, 0.5785, 0.25, 0.625, 0.2965, 0.625, 0.4535, 0.5785, 0.5, 0.375, 0.5, 0.625, 0.5, 0.625, 0.5, 0.625, 0.5, 0.625, 0.5, 0.375, 0.75, 0.625, 0.75, 0.625, 1.0, 0.375, 1.0, 0.125, 0.5, 0.375, 0.5, 0.375, 0.75, 0.125, 0.75, 0.375, 0.0, 0.625, 0.0, 0.625, 0.2035, 0.5785, 0.25, 0.375, 0.25, 0.625, 0.4535, 0.625, 0.2965, 0.625, 0.2965, 0.625, 0.4535, 0.375, 0.5, 0.125, 0.5, 0.125, 0.5, 0.375, 0.5, 0.375, 0.5, 0.5785, 0.5, 0.625, 0.5465, 0.625, 0.75, 0.375, 0.75, 0.625, 0.25, 0.625, 0.25, 0.625, 0.25, 0.625, 0.25, 0.625, 0.25, 0.625, 0.25, 0.625, 0.25, 0.625, 0.25, 0.625, 0.25, 0.625, 0.5, 0.5785, 0.5, 0.375, 0.5, 0.375, 0.5, 0.5785, 0.5, 0.625, 0.5, 0.375, 0.25, 0.5785, 0.25, 0.625, 0.25, 0.625, 0.25, 0.5785, 0.25, 0.375, 0.25, 0.875, 0.5, 0.8285, 0.5, 0.6715, 0.5, 0.625, 0.5, 0.625, 0.5, 0.875, 0.5, 0.875, 0.5, 0.625, 0.5, 0.625, 0.5, 0.875, 0.5, 0.625, 0.5, 0.625, 0.5, 0.625, 0.5, 0.625, 0.5, 0.625, 0.5, 0.625, 0.5, 0.625, 0.5, 0.625, 0.5, 0.625, 0.5, 0.625, 0.5, 0.625, 0.5, 0.875, 0.5, 0.625, 0.5, 0.625, 0.5, 0.875, 0.5, 0.625, 0.5, 0.875, 0.5, 0.875, 0.5, 0.625, 0.5, 0.625, 0.5, 0.625, 0.4535, 0.625, 0.2965, 0.625, 0.25, 0.625, 0.25, 0.625, 0.5, 0.625, 0.25, 0.625, 0.25, 0.625, 0.25, 0.625, 0.25, 0.625, 0.25, 0.625, 0.25, 0.625, 0.25, 0.625, 0.25, 0.5785, 0.25, 0.625, 0.25, 0.625, 0.5, 0.625, 0.5, 0.625, 0.5465, 0.5785, 0.5, 0.625, 0.25, 0.625, 0.25, 0.5785, 0.25, 0.625, 0.4535, 0.625, 0.5, 0.5785, 0.5, 0.625, 0.25, 0.625, 0.25, 0.625, 0.25, 0.625, 0.25, 0.6715, 0.5, 0.625, 0.5, 0.625, 0.5, 0.625, 0.5, 0.625, 0.2965, 0.625, 0.25, 0.625, 0.25, 0.625, 0.5, 0.625, 0.5, 0.625, 0.5, 0.625, 0.25, 0.625, 0.25, 0.625, 0.25, 0.625, 0.25, 0.625, 0.2965, 0.625, 0.2965, 0.625, 0.25, 0.625, 0.25, 0.625, 0.4535, 0.625, 0.4535, 0.625, 0.5, 0.625, 0.5, 0.6715, 0.5, 0.6715, 0.5, 0.625, 0.5, 0.625, 0.5, 0.625, 0.5465, 0.6715, 0.5, 0.8285, 0.5, 0.875, 0.5465, 0.875, 0.75, 0.625, 0.75])
me_cube_015.update()

# ---- objects
ob_cube = bpy.data.objects.new('Cube', me_cube)
ob_light = bpy.data.objects.new('Light', light_light)
ob_camera = bpy.data.objects.new('Camera', cam_camera)
ob_cube_001 = bpy.data.objects.new('Cube.001', me_cube_001)
ob_cube_002 = bpy.data.objects.new('Cube.002', me_cube_002)
ob_cube_003 = bpy.data.objects.new('Cube.003', me_cube_003)
ob_cube_004 = bpy.data.objects.new('Cube.004', me_cube_006)
ob_cube_005 = bpy.data.objects.new('Cube.005', me_cube_007)
ob_cube_006 = bpy.data.objects.new('Cube.006', me_cube_008)
ob_cube_007 = bpy.data.objects.new('Cube.007', me_cube_011)
ob_cube_008 = bpy.data.objects.new('Cube.008', me_cube_013)
ob_cube_009 = bpy.data.objects.new('Cube.009', me_cube_014)
ob_cube_010 = bpy.data.objects.new('Cube.010', me_cube_015)

# ---- transforms, parenting, visibility, modifiers, constraints
ob_cube.location = (0.0, 0.0, 0.0)
ob_cube.lock_rotations_4d = False
ob_cube.empty_display_type = 'ARROWS'
ob_cube.lineart.crease_threshold = 0.0
ob_light.location = (4.076, 1.005, 5.904)
ob_light.rotation_euler = (0.6503, 0.05522, 1.866)
ob_light.lock_rotations_4d = False
ob_light.empty_display_type = 'ARROWS'
ob_light.color = (0.0, 0.0, 0.0, 0.0)
ob_light.lineart.crease_threshold = 0.0
ob_camera.location = (7.359, -6.926, 4.958)
ob_camera.rotation_euler = (1.109, 0.0, 0.8149)
ob_camera.lock_rotations_4d = False
ob_camera.empty_display_type = 'ARROWS'
ob_camera.color = (0.0, 0.0, 0.0, 0.0)
ob_camera.display_type = 'WIRE'
ob_camera.lineart.crease_threshold = 0.0
ob_cube_001.parent = ob_cube
ob_cube_001.location = (0.0, 0.4146, 0.0)
ob_cube_002.parent = ob_cube_001
ob_cube_002.matrix_parent_inverse = Matrix(((1.0, -0.0, 0.0, -0.0), (-0.0, 1.0, -0.0, -0.4146), (0.0, -0.0, 1.0, -0.0), (-0.0, 0.0, -0.0, 1.0)))
ob_cube_002.location = (0.3, 0.5, 0.6)
ob_cube_003.parent = ob_cube
ob_cube_003.location = (0.0, 0.0, 0.07775)
ob_cube_004.parent = ob_cube
ob_cube_004.location = (0.0, 0.0, 0.588)
ob_cube_005.parent = ob_cube
ob_cube_005.location = (0.0, 0.0, 0.0)
ob_cube_006.parent = ob_cube_001
ob_cube_006.matrix_parent_inverse = Matrix(((1.0, -0.0, 0.0, -0.0), (-0.0, 1.0, -0.0, -0.4146), (0.0, -0.0, 1.0, -0.0), (-0.0, 0.0, -0.0, 1.0)))
ob_cube_006.location = (0.0, 0.31, 0.6606)
ob_cube_007.parent = ob_cube_001
ob_cube_007.matrix_parent_inverse = Matrix(((1.0, -0.0, 0.0, -0.0), (-0.0, 1.0, -0.0, -0.4146), (0.0, -0.0, 1.0, -0.0), (-0.0, 0.0, -0.0, 1.0)))
ob_cube_007.location = (0.0, 0.31, 0.1654)
ob_cube_008.location = (0.0, 0.0, 1.452)
ob_cube_009.parent = ob_cube_008
ob_cube_009.matrix_parent_inverse = Matrix(((1.0, -0.0, 0.0, -0.0), (-0.0, 1.0, -0.0, 0.0), (0.0, -0.0, 1.0, -1.452), (-0.0, 0.0, -0.0, 1.0)))
ob_cube_009.location = (0.0, 0.4568, 1.45)
ob_cube_010.parent = ob_cube_009
ob_cube_010.matrix_parent_inverse = Matrix(((1.0, -0.0, 0.0, -0.0), (-0.0, 1.0, -0.0, -0.4568), (0.0, -0.0, 1.0, -1.45), (-0.0, 0.0, -0.0, 1.0)))
ob_cube_010.location = (0.3, 0.5, 1.201)

# ---- collection membership
col_collection.objects.link(ob_cube)
col_collection.objects.link(ob_light)
col_collection.objects.link(ob_camera)
col_collection.objects.link(ob_cube_001)
col_collection.objects.link(ob_cube_002)
col_collection.objects.link(ob_cube_003)
col_collection.objects.link(ob_cube_004)
col_collection.objects.link(ob_cube_005)
col_collection.objects.link(ob_cube_006)
col_collection.objects.link(ob_cube_007)
col_collection.objects.link(ob_cube_008)
col_collection.objects.link(ob_cube_009)
col_collection.objects.link(ob_cube_010)

# ---- scene / render settings (as saved in the file)
scene.camera = ob_camera
scene.frame_start = 1; scene.frame_end = 250; scene.frame_set(1)
scene.render.engine = 'BLENDER_EEVEE_NEXT'
bpy.context.view_layer.update()
